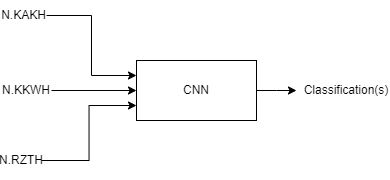

The diagram above was exported from draw.io. Its source (the exported page's mxGraphModel, read from the mxfile embedded in the PNG):
<mxGraphModel dx="797" dy="540" grid="1" gridSize="10" guides="1" tooltips="1" connect="1" arrows="1" fold="1" page="1" pageScale="1" pageWidth="850" pageHeight="1100" math="0" shadow="0">
  <root>
    <mxCell id="0" />
    <mxCell id="1" parent="0" />
    <mxCell id="RSpVqwdqSJFV1gCq-SnL-8" style="edgeStyle=orthogonalEdgeStyle;rounded=0;orthogonalLoop=1;jettySize=auto;html=1;exitX=1;exitY=0.5;exitDx=0;exitDy=0;" parent="1" source="RSpVqwdqSJFV1gCq-SnL-1" edge="1">
      <mxGeometry relative="1" as="geometry">
        <mxPoint x="559.9999999999999" y="300" as="targetPoint" />
      </mxGeometry>
    </mxCell>
    <mxCell id="RSpVqwdqSJFV1gCq-SnL-1" value="CNN" style="rounded=0;whiteSpace=wrap;html=1;" parent="1" vertex="1">
      <mxGeometry x="400" y="270" width="120" height="60" as="geometry" />
    </mxCell>
    <mxCell id="lcrFgSysC1S2Impf6jlm-7" style="edgeStyle=orthogonalEdgeStyle;rounded=0;orthogonalLoop=1;jettySize=auto;html=1;exitX=1;exitY=0.5;exitDx=0;exitDy=0;entryX=0;entryY=0.25;entryDx=0;entryDy=0;" edge="1" parent="1" source="lcrFgSysC1S2Impf6jlm-1" target="RSpVqwdqSJFV1gCq-SnL-1">
      <mxGeometry relative="1" as="geometry" />
    </mxCell>
    <mxCell id="lcrFgSysC1S2Impf6jlm-1" value="N.KAKH" style="text;html=1;strokeColor=none;fillColor=none;align=center;verticalAlign=middle;whiteSpace=wrap;rounded=0;" vertex="1" parent="1">
      <mxGeometry x="265" y="210" width="45" height="30" as="geometry" />
    </mxCell>
    <mxCell id="lcrFgSysC1S2Impf6jlm-8" style="edgeStyle=orthogonalEdgeStyle;rounded=0;orthogonalLoop=1;jettySize=auto;html=1;exitX=1;exitY=0.5;exitDx=0;exitDy=0;entryX=0;entryY=0.5;entryDx=0;entryDy=0;" edge="1" parent="1" source="lcrFgSysC1S2Impf6jlm-2" target="RSpVqwdqSJFV1gCq-SnL-1">
      <mxGeometry relative="1" as="geometry" />
    </mxCell>
    <mxCell id="lcrFgSysC1S2Impf6jlm-2" value="N.KKWH" style="text;html=1;strokeColor=none;fillColor=none;align=center;verticalAlign=middle;whiteSpace=wrap;rounded=0;" vertex="1" parent="1">
      <mxGeometry x="265" y="280" width="50" height="40" as="geometry" />
    </mxCell>
    <mxCell id="lcrFgSysC1S2Impf6jlm-9" style="edgeStyle=orthogonalEdgeStyle;rounded=0;orthogonalLoop=1;jettySize=auto;html=1;exitX=1;exitY=0.5;exitDx=0;exitDy=0;entryX=0;entryY=0.75;entryDx=0;entryDy=0;" edge="1" parent="1" source="lcrFgSysC1S2Impf6jlm-3" target="RSpVqwdqSJFV1gCq-SnL-1">
      <mxGeometry relative="1" as="geometry" />
    </mxCell>
    <mxCell id="lcrFgSysC1S2Impf6jlm-3" value="N.RZTH" style="text;html=1;strokeColor=none;fillColor=none;align=center;verticalAlign=middle;whiteSpace=wrap;rounded=0;" vertex="1" parent="1">
      <mxGeometry x="265" y="350" width="40" height="40" as="geometry" />
    </mxCell>
    <mxCell id="lcrFgSysC1S2Impf6jlm-10" value="Classification(s)" style="text;html=1;strokeColor=none;fillColor=none;align=center;verticalAlign=middle;whiteSpace=wrap;rounded=0;" vertex="1" parent="1">
      <mxGeometry x="580" y="285" width="60" height="30" as="geometry" />
    </mxCell>
  </root>
</mxGraphModel>